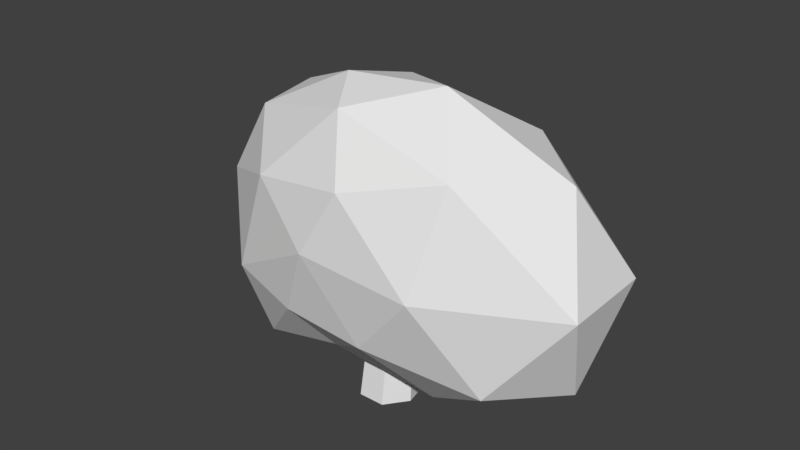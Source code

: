 # Source: bush_lowpoly_1.blend  (saved by Blender 2.78.0; exported with 4.5.12 LTS)
import bpy
from mathutils import Matrix  # noqa: F401  (used for matrix-valued properties, if any)

bpy.ops.wm.read_factory_settings(use_empty=True)
scene = bpy.context.scene
scene.name = 'Scene'

# ---- collections
col_collection_1 = bpy.data.collections.new('Collection 1'); scene.collection.children.link(col_collection_1)

# ---- world
world_world = bpy.data.worlds.new('World'); scene.world = world_world
world_world.color = (0.05088, 0.05088, 0.05088)
world_world.use_sun_shadow = False
world_world.sun_shadow_jitter_overblur = 0.0
world_world.cycles.sampling_method = 'MANUAL'

# ---- meshes
me_icosphere_002 = bpy.data.meshes.new('Icosphere.002')
me_icosphere_002.from_pydata([(-0.3252, -0.04323, -7.588), (3.759, -4.61, -6.738), (-1.46, -7.083, -3.847), (-4.662, 0.8722, -7.22), (-1.543, 6.541, -4.039), (3.737, 8.064, -6.843), (1.051, -7.454, 3.179), (-4.194, -2.244, 1.731), (-4.007, 6.354, 2.2), (0.9, 8.419, 3.236), (5.453, 1.823, 2.692), (-0.196, -0.107, 7.155), (-0.8998, -4.312, -6.393), (1.641, -2.333, -8.642), (0.8387, -7.125, -4.803), (4.992, 1.82, -7.867), (1.641, 4.055, -8.676), (-2.545, 0.06525, -7.672), (-3.433, -3.834, -6.995), (-0.9435, 3.84, -6.586), (-3.512, 4.363, -6.787), (0.6911, 8.248, -4.962), (5.984, -1.855, -2.555), (5.978, 6.184, -2.606), (-0.2196, -8.294, -0.04518), (2.744, -7.709, -1.479), (-5.231, -0.9456, -4.132), (-3.264, -6.223, -2.461), (-3.327, 7.017, -1.933), (-5.233, 4.195, -3.82), (2.665, 10.44, -1.575), (-0.4073, 8.438, -0.1533), (3.531, -4.326, 3.604), (-1.677, -6.616, 3.035), (-4.129, 2.681, 3.152), (-1.668, 6.315, 3.015), (3.507, 7.338, 3.566), (0.5579, -4.228, 6.318), (2.498, 0.8091, 6.725), (-2.724, -1.895, 5.399), (-2.602, 3.117, 5.764), (0.5101, 4.489, 6.329)], [], [(0, 13, 12), (1, 13, 15), (0, 12, 17), (0, 17, 19), (0, 19, 16), (1, 15, 22), (2, 14, 24), (3, 18, 26), (4, 20, 28), (5, 21, 30), (1, 22, 25), (2, 24, 27), (3, 26, 29), (4, 28, 31), (5, 30, 23), (6, 32, 37), (7, 33, 39), (8, 34, 40), (9, 35, 41), (10, 36, 38), (38, 41, 11), (38, 36, 41), (36, 9, 41), (41, 40, 11), (41, 35, 40), (35, 8, 40), (40, 39, 11), (40, 34, 39), (34, 7, 39), (39, 37, 11), (39, 33, 37), (33, 6, 37), (37, 38, 11), (37, 32, 38), (32, 10, 38), (23, 36, 10), (23, 30, 36), (30, 9, 36), (31, 35, 9), (31, 28, 35), (28, 8, 35), (29, 34, 8), (29, 26, 34), (26, 7, 34), (27, 33, 7), (27, 24, 33), (24, 6, 33), (25, 32, 6), (25, 22, 32), (22, 10, 32), (30, 31, 9), (30, 21, 31), (21, 4, 31), (28, 29, 8), (28, 20, 29), (20, 3, 29), (26, 27, 7), (26, 18, 27), (18, 2, 27), (24, 25, 6), (24, 14, 25), (14, 1, 25), (22, 23, 10), (22, 15, 23), (15, 5, 23), (16, 21, 5), (16, 19, 21), (19, 4, 21), (19, 20, 4), (19, 17, 20), (17, 3, 20), (17, 18, 3), (17, 12, 18), (12, 2, 18), (15, 16, 5), (15, 13, 16), (13, 0, 16), (12, 14, 2), (12, 13, 14), (13, 1, 14)])
_uv = me_icosphere_002.uv_layers.new(name='UVMap')
_uv.uv.foreach_set('vector', [0.7788, 0.7218, 0.854, 0.7826, 0.7785, 0.8496, 0.9241, 0.8355, 0.854, 0.7826, 0.9336, 0.6397, 0.7788, 0.7218, 0.7785, 0.8496, 0.7104, 0.7301, 0.7788, 0.7218, 0.7104, 0.7301, 0.7372, 0.6067, 0.7788, 0.7218, 0.7372, 0.6067, 0.8223, 0.5919, 0.02992, 0.4461, 0.0, 0.2469, 0.1682, 0.3567, 0.1576, 0.8384, 0.08336, 0.8601, 0.1283, 0.715, 0.5508, 0.4573, 0.4037, 0.4236, 0.5101, 0.3652, 0.4731, 0.7764, 0.4016, 0.8506, 0.4214, 0.7137, 0.6399, 0.8691, 0.5478, 0.8115, 0.62, 0.7181, 0.02992, 0.4461, 0.1682, 0.3567, 0.1893, 0.5464, 0.1576, 0.8384, 0.1283, 0.715, 0.2228, 0.8075, 0.5508, 0.4573, 0.5101, 0.3652, 0.6701, 0.3752, 0.4731, 0.7764, 0.4214, 0.7137, 0.5188, 0.6665, 0.02797, 0.06429, 0.188, 0.0, 0.1674, 0.1145, 0.9871, 0.4539, 0.8904, 0.3878, 1.0, 0.3455, 0.4944, 0.1815, 0.3596, 0.1075, 0.5185, 0.06443, 0.7613, 0.1983, 0.6526, 0.1579, 0.6744, 0.07145, 0.5625, 0.5649, 0.475, 0.5627, 0.5392, 0.4573, 0.7613, 0.235, 0.7639, 0.05538, 0.897, 0.2197, 0.897, 0.2197, 0.9067, 0.09666, 0.9849, 0.2176, 0.897, 0.2197, 0.7639, 0.05538, 0.9067, 0.09666, 0.7639, 0.05538, 0.8194, 0.0, 0.9067, 0.09666, 0.9067, 0.09666, 1.0, 0.1071, 0.9849, 0.2176, 0.5392, 0.4573, 0.475, 0.5627, 0.4372, 0.4679, 0.475, 0.5627, 0.4018, 0.5863, 0.4372, 0.4679, 0.6744, 0.07145, 0.5185, 0.06443, 0.5757, 0.0, 0.6744, 0.07145, 0.6526, 0.1579, 0.5185, 0.06443, 0.6526, 0.1579, 0.4944, 0.1815, 0.5185, 0.06443, 0.5185, 0.06443, 0.4431, 0.003137, 0.5757, 0.0, 0.5185, 0.06443, 0.3596, 0.1075, 0.4431, 0.003137, 0.194, 0.6376, 0.1068, 0.6207, 0.1516, 0.5479, 1.0, 0.3455, 0.897, 0.2197, 0.9849, 0.2176, 1.0, 0.3455, 0.8904, 0.3878, 0.897, 0.2197, 0.8904, 0.3878, 0.7613, 0.235, 0.897, 0.2197, 0.1674, 0.1145, 0.3504, 0.0929, 0.3296, 0.2509, 0.1674, 0.1145, 0.188, 0.0, 0.3504, 0.0929, 0.62, 0.7181, 0.5625, 0.5649, 0.6399, 0.5523, 0.5188, 0.6665, 0.475, 0.5627, 0.5625, 0.5649, 0.5188, 0.6665, 0.4214, 0.7137, 0.475, 0.5627, 0.4214, 0.7137, 0.4018, 0.5863, 0.475, 0.5627, 0.6701, 0.3752, 0.6526, 0.1579, 0.7613, 0.1983, 0.6701, 0.3752, 0.5101, 0.3652, 0.6526, 0.1579, 0.5101, 0.3652, 0.4944, 0.1815, 0.6526, 0.1579, 0.3504, 0.2815, 0.3596, 0.1075, 0.4944, 0.1815, 0.2228, 0.8075, 0.1283, 0.715, 0.194, 0.6376, 0.1283, 0.715, 0.1068, 0.6207, 0.194, 0.6376, 0.1893, 0.5464, 0.3504, 0.4442, 0.3279, 0.5479, 0.1893, 0.5464, 0.1682, 0.3567, 0.3504, 0.4442, 0.1682, 0.3567, 0.3296, 0.2509, 0.3504, 0.4442, 0.62, 0.7181, 0.5188, 0.6665, 0.5625, 0.5649, 0.62, 0.7181, 0.5478, 0.8115, 0.5188, 0.6665, 0.5478, 0.8115, 0.4731, 0.7764, 0.5188, 0.6665, 0.7613, 0.3157, 0.6701, 0.3752, 0.7613, 0.1983, 0.4214, 0.7137, 0.4016, 0.8506, 0.3504, 0.7596, 0.6577, 0.4486, 0.5508, 0.4573, 0.6701, 0.3752, 0.5101, 0.3652, 0.3504, 0.2815, 0.4944, 0.1815, 0.5101, 0.3652, 0.4037, 0.4236, 0.3504, 0.2815, 0.2228, 0.9566, 0.1576, 0.8384, 0.2228, 0.8075, 0.1283, 0.715, 0.0352, 0.7526, 0.1068, 0.6207, 0.1283, 0.715, 0.08336, 0.8601, 0.0352, 0.7526, 0.08336, 0.8601, 0.0, 0.9241, 0.0352, 0.7526, 0.1682, 0.3567, 0.1674, 0.1145, 0.3296, 0.2509, 0.1682, 0.3567, 0.0, 0.2469, 0.1674, 0.1145, 0.0, 0.2469, 0.02797, 0.06429, 0.1674, 0.1145, 0.8223, 0.5919, 0.76, 0.4631, 0.8606, 0.4573, 0.8223, 0.5919, 0.7372, 0.6067, 0.76, 0.4631, 0.7372, 0.6067, 0.6969, 0.5233, 0.76, 0.4631, 0.7372, 0.6067, 0.6564, 0.6046, 0.6969, 0.5233, 0.7372, 0.6067, 0.7104, 0.7301, 0.6564, 0.6046, 0.7104, 0.7301, 0.6399, 0.7157, 0.6564, 0.6046, 0.7104, 0.7301, 0.7003, 0.8496, 0.6399, 0.7157, 0.7104, 0.7301, 0.7785, 0.8496, 0.7003, 0.8496, 0.1453, 0.9288, 0.1576, 0.8384, 0.2228, 0.9566, 0.9336, 0.6397, 0.8223, 0.5919, 0.8606, 0.4573, 0.9336, 0.6397, 0.854, 0.7826, 0.8223, 0.5919, 0.854, 0.7826, 0.7788, 0.7218, 0.8223, 0.5919, 0.1453, 0.9288, 0.08336, 0.8601, 0.1576, 0.8384, 0.1453, 0.9288, 0.06939, 1.0, 0.08336, 0.8601, 0.06939, 1.0, 0.0, 0.9241, 0.08336, 0.8601])
me_icosphere_002.use_remesh_preserve_volume = False
me_icosphere_002.use_remesh_preserve_attributes = False
me_icosphere_002.use_mirror_vertex_groups = False
me_icosphere_002.update()
me_circle_001 = bpy.data.meshes.new('Circle.001')
me_circle_001.from_pydata([(0.0, 1.484, 0.08707), (-1.16, 0.9252, 0.08707), (-1.447, -0.3302, 0.08707), (-0.6439, -1.337, 0.08707), (0.6439, -1.337, 0.08707), (1.447, -0.3302, 0.08707), (1.16, 0.9252, 0.08707), (0.8319, 1.49, 10.24), (0.1075, 1.84, 10.27), (0.5068, 0.07545, 10.24), (1.01, 0.7045, 10.23), (-0.7985, 0.707, 10.3), (-0.2978, 0.07658, 10.27), (-0.6181, 1.492, 10.3), (0.1059, 0.9123, 10.27)], [], [(2, 1, 13, 11), (4, 3, 12, 9), (6, 5, 10, 7), (1, 0, 8, 13), (3, 2, 11, 12), (5, 4, 9, 10), (0, 6, 7, 8), (8, 7, 14), (12, 11, 14), (7, 10, 14), (11, 13, 14), (10, 9, 14), (13, 8, 14), (9, 12, 14)])
_uv = me_circle_001.uv_layers.new(name='UVMap')
_uv.uv.foreach_set('vector', [0.6548, 0.9862, 0.5639, 0.9836, 0.4808, 0.0, 0.5378, 0.001325, 0.09038, 0.004711, 0.236, 0.0, 0.2411, 0.9908, 0.15, 0.9909, 0.8003, 0.9799, 0.6548, 0.9875, 0.7094, 0.005688, 0.8003, 0.0, 0.5639, 0.9836, 0.4182, 0.9836, 0.3897, 0.002398, 0.4808, 0.0, 0.236, 0.0, 0.3273, 0.01039, 0.2982, 1.0, 0.2411, 0.9908, 0.0, 0.02098, 0.09038, 0.004711, 0.15, 0.9909, 0.09334, 1.0, 0.4182, 0.9836, 0.3273, 0.9862, 0.333, 0.007035, 0.3897, 0.002398, 1.0, 0.04833, 1.0, 0.1259, 0.9053, 0.08711, 0.8003, 0.08713, 0.8398, 0.01726, 0.9053, 0.08711, 1.0, 0.1259, 0.9287, 0.1742, 0.9053, 0.08711, 0.8398, 0.01726, 0.9287, 0.0, 0.9053, 0.08711, 0.9287, 0.1742, 0.8398, 0.157, 0.9053, 0.08711, 0.9287, 0.0, 1.0, 0.04833, 0.9053, 0.08711, 0.8398, 0.157, 0.8003, 0.08713, 0.9053, 0.08711])
me_circle_001.use_remesh_preserve_volume = False
me_circle_001.use_remesh_preserve_attributes = False
me_circle_001.use_mirror_vertex_groups = False
me_circle_001.update()

# ---- objects
ob_icosphere_002 = bpy.data.objects.new('Icosphere.002', me_icosphere_002)
ob_circle = bpy.data.objects.new('Circle', me_circle_001)

# ---- transforms, parenting, visibility, modifiers, constraints
ob_icosphere_002.location = (-0.38, -0.3036, 2.95)
ob_icosphere_002.rotation_euler = (0.04337, -0.1375, -0.01196)
ob_icosphere_002.scale = (0.6051, 0.1849, 0.3078)
ob_icosphere_002.lineart.crease_threshold = 0.0
ob_circle.location = (-0.1658, -0.2646, -0.0991)
ob_circle.scale = (0.3431, 0.3624, 0.3431)
ob_circle.lineart.crease_threshold = 0.0

# ---- collection membership
col_collection_1.objects.link(ob_icosphere_002)
col_collection_1.objects.link(ob_circle)

# ---- scene / render settings (as saved in the file)
scene.frame_start = 1; scene.frame_end = 250; scene.frame_set(0)
scene.render.engine = 'BLENDER_EEVEE_NEXT'
scene.render.resolution_percentage = 50
scene.render.dither_intensity = 0.0
scene.cycles.use_denoising = False
scene.cycles.samples = 128
scene.cycles.sampling_pattern = 'TABULATED_SOBOL'
scene.cycles.light_sampling_threshold = 0.0
scene.cycles.use_adaptive_sampling = False
scene.cycles.use_light_tree = False
scene.cycles.blur_glossy = 0.0
scene.cycles.sample_clamp_indirect = 0.0
scene.view_settings.view_transform = 'Standard'
scene.unit_settings.scale_length = 0.15
bpy.context.view_layer.update()

# ---- added for rendering (the .blend has no active camera and no usable light): camera, sun
cam_auto = bpy.data.cameras.new('AutoCamera')
cam_auto.lens = 50.0
cam_auto.sensor_width = 36.0
cam_auto.clip_end = 1000.0
ob_auto_camera = bpy.data.objects.new('AutoCamera', cam_auto)
scene.collection.objects.link(ob_auto_camera)
ob_auto_camera.location = (9.30491, -11.4105, 10.2997)
ob_auto_camera.rotation_euler = (1.09748, -7.21219e-08, 0.694738)
scene.camera = ob_auto_camera
light_auto_sun = bpy.data.lights.new('AutoSun', 'SUN')
light_auto_sun.energy = 3.0
light_auto_sun.angle = 0.0523599
ob_auto_sun = bpy.data.objects.new('AutoSun', light_auto_sun)
scene.collection.objects.link(ob_auto_sun)
ob_auto_sun.rotation_euler = (0.872665, 0.174533, 0.523599)
bpy.context.view_layer.update()

